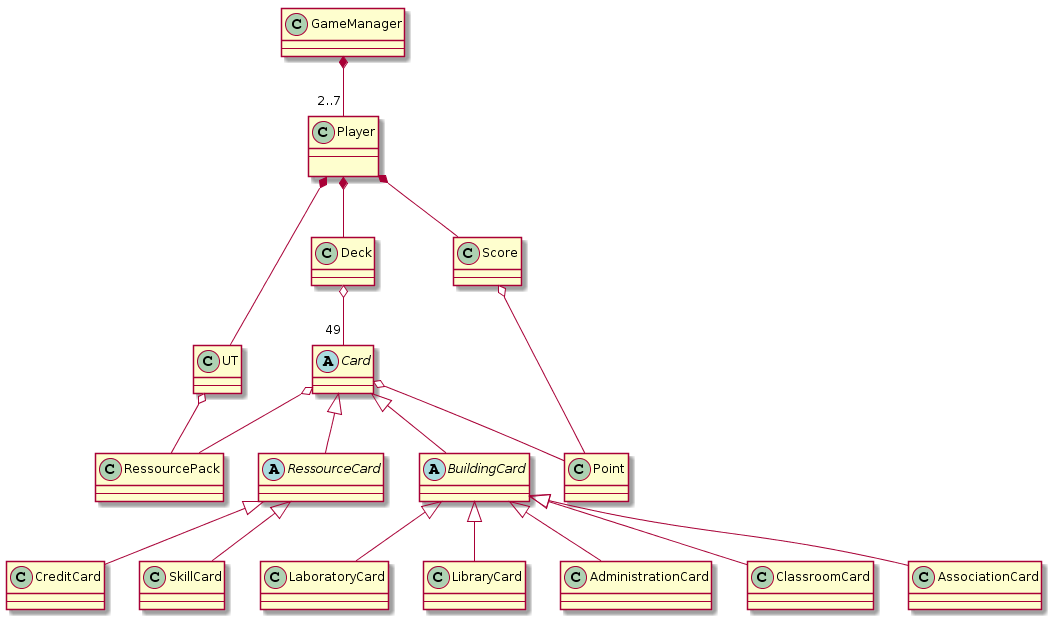

The diagram above was rendered by PlantUML. Its source (embedded in the PNG):
@startuml
set namespaceSeparator ::

class GameManager {
--
}

class Player {
--

}

abstract class Card {
--
}

class RessourcePack {
--
}


class Deck {
--
}



class UT {
--
}



abstract class RessourceCard {
--
}
abstract class BuildingCard {
--
}
class CreditCard{
--
}
class SkillCard{
--
}
class LaboratoryCard {
--
}
class LibraryCard {
--
}
class AdministrationCard {
--
}
class ClassroomCard {
--
}
class AssociationCard {
--
}

class Point {
--
}

class Score {
--
}


GameManager *--"2..7" Player
Player *-- UT
Player *-- Deck
Deck o--"49" Card


Card <|-- RessourceCard
Card <|-- BuildingCard
RessourceCard <|-- CreditCard
RessourceCard <|-- SkillCard
BuildingCard <|-- LibraryCard
BuildingCard <|-- LaboratoryCard
BuildingCard <|-- AdministrationCard
BuildingCard <|-- AssociationCard
BuildingCard <|-- ClassroomCard


Player *-- Score

Score o-- Point

Card o-- RessourcePack
Card o-- Point

UT o-- RessourcePack
@enduml